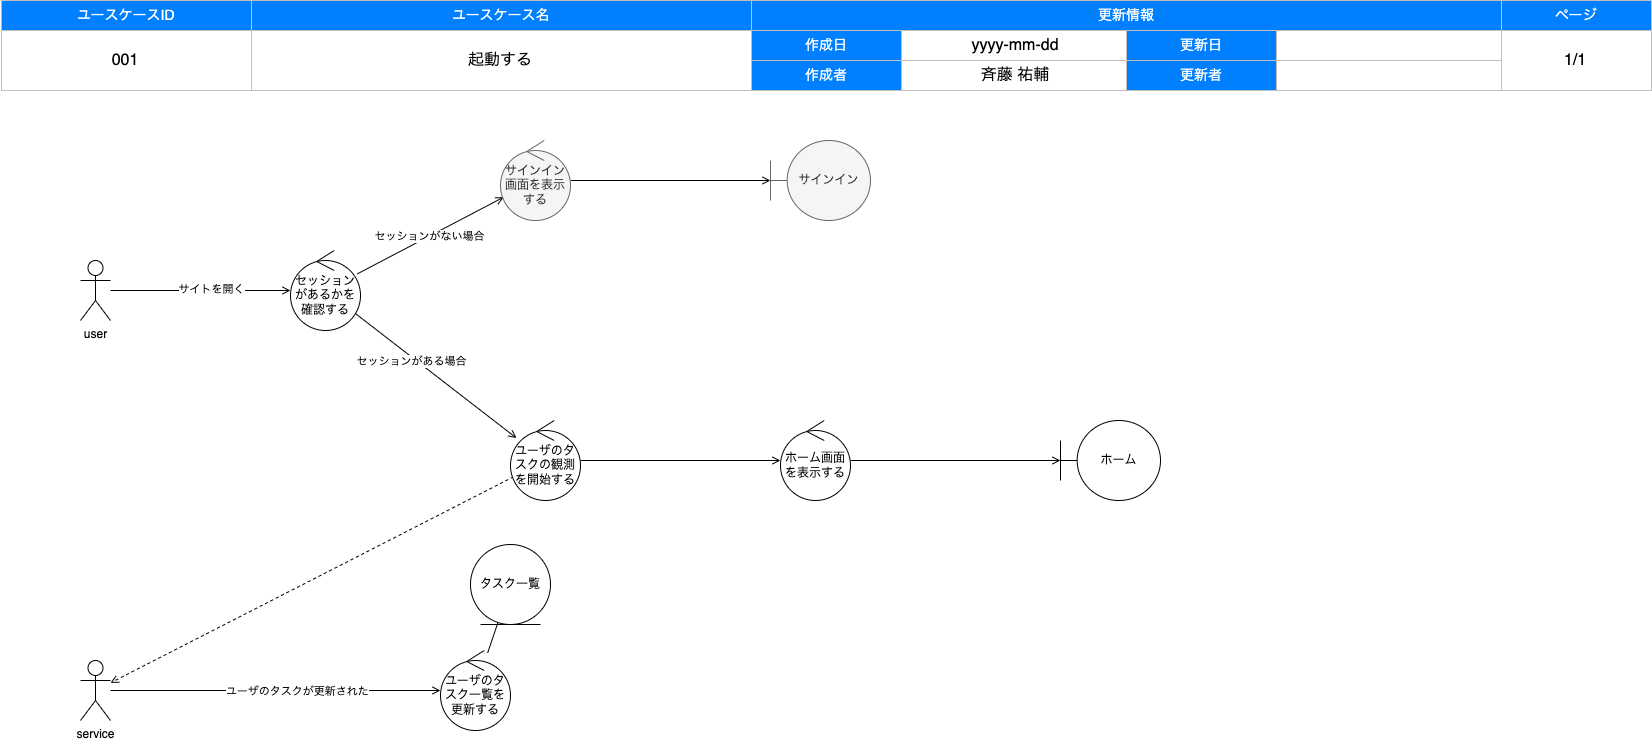

The diagram above was exported from draw.io. Its source (the exported page's mxGraphModel, read from the mxfile embedded in the PNG):
<mxGraphModel dx="950" dy="848" grid="1" gridSize="10" guides="1" tooltips="1" connect="1" arrows="1" fold="1" page="1" pageScale="1" pageWidth="1654" pageHeight="1169" background="#FFFFFF" math="0" shadow="0">
  <root>
    <mxCell id="0" />
    <mxCell id="1" style="locked=1;" parent="0" />
    <mxCell id="2" value="" style="group" parent="1" vertex="1" connectable="0">
      <mxGeometry x="1" width="1650" height="90" as="geometry" />
    </mxCell>
    <mxCell id="3" value="ユースケースID" style="rounded=0;whiteSpace=wrap;html=1;strokeColor=#C0C0C0;fontSize=14;labelBorderColor=none;labelBackgroundColor=none;fillColor=#007FFF;fontColor=#FFFFFF;" parent="2" vertex="1">
      <mxGeometry width="250" height="30" as="geometry" />
    </mxCell>
    <mxCell id="4" value="ユースケース名" style="rounded=0;whiteSpace=wrap;html=1;strokeColor=#C0C0C0;fontSize=14;labelBorderColor=none;labelBackgroundColor=none;fillColor=#007FFF;fontColor=#FFFFFF;" parent="2" vertex="1">
      <mxGeometry x="250" width="500" height="30" as="geometry" />
    </mxCell>
    <mxCell id="5" value="更新情報" style="rounded=0;whiteSpace=wrap;html=1;strokeColor=#C0C0C0;fontSize=14;labelBorderColor=none;labelBackgroundColor=none;fillColor=#007FFF;fontColor=#FFFFFF;" parent="2" vertex="1">
      <mxGeometry x="750" width="750" height="30" as="geometry" />
    </mxCell>
    <mxCell id="6" value="ページ" style="rounded=0;whiteSpace=wrap;html=1;strokeColor=#C0C0C0;fontSize=14;labelBorderColor=none;labelBackgroundColor=none;fillColor=#007FFF;fontColor=#FFFFFF;" parent="2" vertex="1">
      <mxGeometry x="1500" width="150" height="30" as="geometry" />
    </mxCell>
    <mxCell id="7" value="" style="rounded=0;whiteSpace=wrap;html=1;strokeColor=#C0C0C0;fontSize=14;labelBorderColor=none;labelBackgroundColor=none;fillColor=none;fontColor=#000000;" parent="2" vertex="1">
      <mxGeometry y="30" width="250" height="60" as="geometry" />
    </mxCell>
    <mxCell id="8" value="" style="rounded=0;whiteSpace=wrap;html=1;strokeColor=#C0C0C0;fontSize=14;labelBorderColor=none;labelBackgroundColor=none;fillColor=none;fontColor=#000000;" parent="2" vertex="1">
      <mxGeometry x="250" y="30" width="500" height="60" as="geometry" />
    </mxCell>
    <mxCell id="9" value="作成日" style="rounded=0;whiteSpace=wrap;html=1;strokeColor=#C0C0C0;fontSize=14;labelBorderColor=none;labelBackgroundColor=none;fillColor=#007FFF;fontColor=#FFFFFF;" parent="2" vertex="1">
      <mxGeometry x="750" y="30" width="150" height="30" as="geometry" />
    </mxCell>
    <mxCell id="10" value="" style="rounded=0;whiteSpace=wrap;html=1;strokeColor=#C0C0C0;fontSize=14;labelBorderColor=none;labelBackgroundColor=none;fillColor=none;fontColor=#000000;" parent="2" vertex="1">
      <mxGeometry x="1500" y="30" width="150" height="60" as="geometry" />
    </mxCell>
    <mxCell id="11" value="作成者" style="rounded=0;whiteSpace=wrap;html=1;strokeColor=#C0C0C0;fontSize=14;labelBorderColor=none;labelBackgroundColor=none;fillColor=#007FFF;fontColor=#FFFFFF;" parent="2" vertex="1">
      <mxGeometry x="750" y="60" width="150" height="30" as="geometry" />
    </mxCell>
    <mxCell id="12" value="更新日" style="rounded=0;whiteSpace=wrap;html=1;strokeColor=#C0C0C0;fontSize=14;labelBorderColor=none;labelBackgroundColor=none;fillColor=#007FFF;fontColor=#FFFFFF;" parent="2" vertex="1">
      <mxGeometry x="1125" y="30" width="150" height="30" as="geometry" />
    </mxCell>
    <mxCell id="13" value="更新者" style="rounded=0;whiteSpace=wrap;html=1;strokeColor=#C0C0C0;fontSize=14;labelBorderColor=none;labelBackgroundColor=none;fillColor=#007FFF;fontColor=#FFFFFF;" parent="2" vertex="1">
      <mxGeometry x="1125" y="60" width="150" height="30" as="geometry" />
    </mxCell>
    <mxCell id="14" value="" style="rounded=0;whiteSpace=wrap;html=1;strokeColor=#C0C0C0;fontSize=14;labelBorderColor=none;labelBackgroundColor=none;fillColor=none;fontColor=#000000;" parent="2" vertex="1">
      <mxGeometry x="900" y="30" width="225" height="30" as="geometry" />
    </mxCell>
    <mxCell id="15" value="" style="rounded=0;whiteSpace=wrap;html=1;strokeColor=#C0C0C0;fontSize=14;labelBorderColor=none;labelBackgroundColor=none;fillColor=none;fontColor=#000000;" parent="2" vertex="1">
      <mxGeometry x="1275" y="30" width="225" height="30" as="geometry" />
    </mxCell>
    <mxCell id="16" value="" style="rounded=0;whiteSpace=wrap;html=1;strokeColor=#C0C0C0;fontSize=14;labelBorderColor=none;labelBackgroundColor=none;fillColor=none;fontColor=#000000;" parent="2" vertex="1">
      <mxGeometry x="900" y="60" width="225" height="30" as="geometry" />
    </mxCell>
    <mxCell id="17" value="" style="rounded=0;whiteSpace=wrap;html=1;strokeColor=#C0C0C0;fontSize=14;labelBorderColor=none;labelBackgroundColor=none;fillColor=none;fontColor=#000000;" parent="2" vertex="1">
      <mxGeometry x="1275" y="60" width="225" height="30" as="geometry" />
    </mxCell>
    <mxCell id="18" value="ドキュメント情報" style="locked=1;" parent="0" />
    <mxCell id="52" value="起動する" style="text;html=1;strokeColor=none;fillColor=none;align=center;verticalAlign=middle;whiteSpace=wrap;labelBackgroundColor=none;fontSize=16;fontColor=#000000;" parent="18" vertex="1">
      <mxGeometry x="250" y="30" width="500" height="60" as="geometry" />
    </mxCell>
    <mxCell id="53" value="斉藤 祐輔" style="text;html=1;strokeColor=none;fillColor=none;align=center;verticalAlign=middle;whiteSpace=wrap;labelBackgroundColor=none;fontSize=16;fontColor=#000000;" parent="18" vertex="1">
      <mxGeometry x="900" y="60" width="230" height="30" as="geometry" />
    </mxCell>
    <mxCell id="54" value="1/1" style="text;html=1;strokeColor=none;fillColor=none;align=center;verticalAlign=middle;whiteSpace=wrap;labelBackgroundColor=none;fontSize=16;fontColor=#000000;" parent="18" vertex="1">
      <mxGeometry x="1500" y="30" width="150" height="60" as="geometry" />
    </mxCell>
    <mxCell id="55" value="yyyy-mm-dd" style="text;html=1;strokeColor=none;fillColor=none;align=center;verticalAlign=middle;whiteSpace=wrap;labelBackgroundColor=none;fontSize=16;fontColor=#000000;" parent="18" vertex="1">
      <mxGeometry x="900" y="30" width="230" height="30" as="geometry" />
    </mxCell>
    <mxCell id="88" value="001" style="text;html=1;strokeColor=none;fillColor=none;align=center;verticalAlign=middle;whiteSpace=wrap;labelBackgroundColor=none;fontSize=16;fontColor=#000000;" vertex="1" parent="18">
      <mxGeometry y="30" width="250" height="60" as="geometry" />
    </mxCell>
    <mxCell id="56" value="ロバストネス図" parent="0" />
    <mxCell id="68" style="edgeStyle=none;html=1;endArrow=open;endFill=0;" parent="56" source="61" target="78" edge="1">
      <mxGeometry relative="1" as="geometry">
        <mxPoint x="780" y="510" as="targetPoint" />
      </mxGeometry>
    </mxCell>
    <mxCell id="69" value="セッションがある場合" style="edgeLabel;html=1;align=center;verticalAlign=middle;resizable=0;points=[];" parent="68" vertex="1" connectable="0">
      <mxGeometry x="-0.2872" y="-4" relative="1" as="geometry">
        <mxPoint x="1" as="offset" />
      </mxGeometry>
    </mxCell>
    <mxCell id="72" value="" style="edgeStyle=none;html=1;endArrow=open;endFill=0;" parent="56" source="61" target="71" edge="1">
      <mxGeometry relative="1" as="geometry" />
    </mxCell>
    <mxCell id="73" value="セッションがない場合" style="edgeLabel;html=1;align=center;verticalAlign=middle;resizable=0;points=[];" parent="72" vertex="1" connectable="0">
      <mxGeometry x="-0.0074" y="1" relative="1" as="geometry">
        <mxPoint y="1" as="offset" />
      </mxGeometry>
    </mxCell>
    <mxCell id="61" value="セッションがあるかを確認する" style="ellipse;shape=umlControl;whiteSpace=wrap;html=1;" parent="56" vertex="1">
      <mxGeometry x="290" y="250" width="70" height="80" as="geometry" />
    </mxCell>
    <mxCell id="62" style="edgeStyle=none;html=1;endArrow=open;endFill=0;" parent="56" source="64" target="61" edge="1">
      <mxGeometry relative="1" as="geometry" />
    </mxCell>
    <mxCell id="63" value="サイトを開く" style="edgeLabel;html=1;align=center;verticalAlign=middle;resizable=0;points=[];" parent="62" vertex="1" connectable="0">
      <mxGeometry x="0.1086" y="2" relative="1" as="geometry">
        <mxPoint as="offset" />
      </mxGeometry>
    </mxCell>
    <mxCell id="64" value="user" style="shape=umlActor;verticalLabelPosition=bottom;verticalAlign=top;html=1;" parent="56" vertex="1">
      <mxGeometry x="80" y="260" width="30" height="60" as="geometry" />
    </mxCell>
    <mxCell id="75" style="edgeStyle=none;html=1;endArrow=open;endFill=0;" parent="56" source="67" target="74" edge="1">
      <mxGeometry relative="1" as="geometry" />
    </mxCell>
    <mxCell id="67" value="ホーム画面を表示する" style="ellipse;shape=umlControl;whiteSpace=wrap;html=1;" parent="56" vertex="1">
      <mxGeometry x="780" y="420" width="70" height="80" as="geometry" />
    </mxCell>
    <mxCell id="77" style="edgeStyle=none;html=1;endArrow=open;endFill=0;" parent="56" source="71" target="76" edge="1">
      <mxGeometry relative="1" as="geometry" />
    </mxCell>
    <mxCell id="71" value="サインイン画面を表示する" style="ellipse;shape=umlControl;whiteSpace=wrap;html=1;fillColor=#f5f5f5;strokeColor=#666666;fontColor=#333333;" parent="56" vertex="1">
      <mxGeometry x="500" y="140" width="70" height="80" as="geometry" />
    </mxCell>
    <mxCell id="74" value="ホーム" style="shape=umlBoundary;whiteSpace=wrap;html=1;" parent="56" vertex="1">
      <mxGeometry x="1060" y="420" width="100" height="80" as="geometry" />
    </mxCell>
    <mxCell id="76" value="サインイン" style="shape=umlBoundary;whiteSpace=wrap;html=1;fillColor=#f5f5f5;fontColor=#333333;strokeColor=#666666;" parent="56" vertex="1">
      <mxGeometry x="770" y="140" width="100" height="80" as="geometry" />
    </mxCell>
    <mxCell id="79" style="edgeStyle=none;html=1;endArrow=open;endFill=0;" parent="56" source="78" target="67" edge="1">
      <mxGeometry relative="1" as="geometry" />
    </mxCell>
    <mxCell id="85" style="edgeStyle=none;html=1;dashed=1;endArrow=open;endFill=0;" parent="56" source="78" target="80" edge="1">
      <mxGeometry relative="1" as="geometry" />
    </mxCell>
    <mxCell id="78" value="ユーザのタスクの観測を開始する" style="ellipse;shape=umlControl;whiteSpace=wrap;html=1;" parent="56" vertex="1">
      <mxGeometry x="510" y="420" width="70" height="80" as="geometry" />
    </mxCell>
    <mxCell id="82" style="edgeStyle=none;html=1;endArrow=open;endFill=0;" parent="56" source="80" target="84" edge="1">
      <mxGeometry relative="1" as="geometry">
        <mxPoint x="320" y="689.9999999999998" as="targetPoint" />
      </mxGeometry>
    </mxCell>
    <mxCell id="83" value="ユーザのタスクが更新された" style="edgeLabel;html=1;align=center;verticalAlign=middle;resizable=0;points=[];" parent="82" vertex="1" connectable="0">
      <mxGeometry x="0.2558" relative="1" as="geometry">
        <mxPoint x="-21" as="offset" />
      </mxGeometry>
    </mxCell>
    <mxCell id="80" value="service" style="shape=umlActor;verticalLabelPosition=bottom;verticalAlign=top;html=1;" parent="56" vertex="1">
      <mxGeometry x="80" y="660" width="30" height="60" as="geometry" />
    </mxCell>
    <mxCell id="87" style="edgeStyle=none;html=1;endArrow=none;endFill=0;" parent="56" source="84" target="86" edge="1">
      <mxGeometry relative="1" as="geometry" />
    </mxCell>
    <mxCell id="84" value="ユーザのタスク一覧を更新する" style="ellipse;shape=umlControl;whiteSpace=wrap;html=1;" parent="56" vertex="1">
      <mxGeometry x="440" y="650" width="70" height="80" as="geometry" />
    </mxCell>
    <mxCell id="86" value="タスク一覧" style="ellipse;shape=umlEntity;whiteSpace=wrap;html=1;" parent="56" vertex="1">
      <mxGeometry x="470" y="544" width="80" height="80" as="geometry" />
    </mxCell>
  </root>
</mxGraphModel>